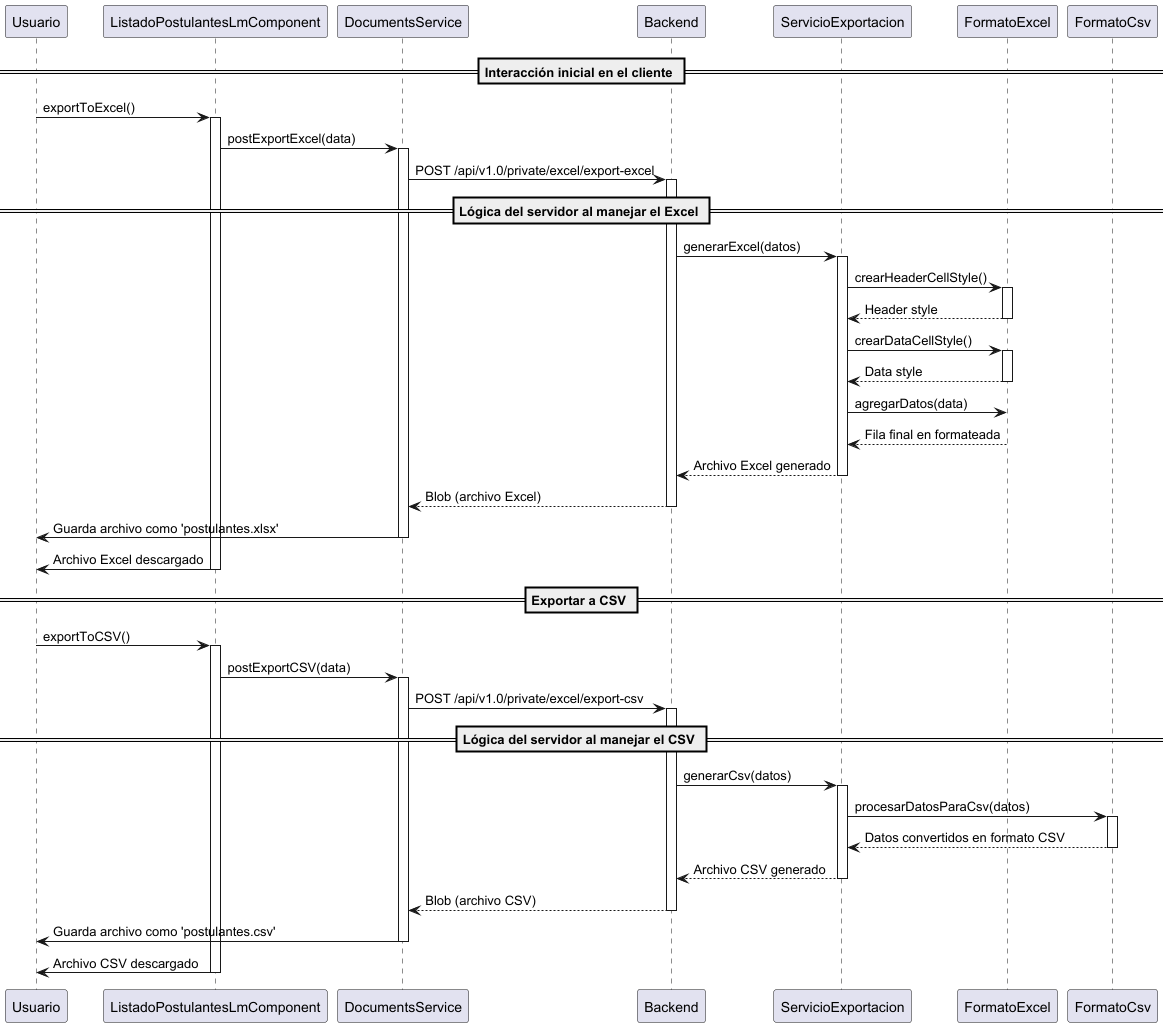

The diagram above was rendered by PlantUML. Its source (embedded in the PNG):
@startuml
participant Usuario

== Interacción inicial en el cliente ==
Usuario -> ListadoPostulantesLmComponent : exportToExcel()
activate ListadoPostulantesLmComponent
ListadoPostulantesLmComponent -> DocumentsService : postExportExcel(data)
activate DocumentsService
DocumentsService -> Backend : POST /api/v1.0/private/excel/export-excel
activate Backend

== Lógica del servidor al manejar el Excel ==
Backend -> ServicioExportacion : generarExcel(datos)
activate ServicioExportacion
ServicioExportacion -> FormatoExcel : crearHeaderCellStyle()
activate FormatoExcel
FormatoExcel --> ServicioExportacion : Header style
deactivate FormatoExcel

ServicioExportacion -> FormatoExcel : crearDataCellStyle()
activate FormatoExcel
FormatoExcel --> ServicioExportacion : Data style
deactivate FormatoExcel

ServicioExportacion -> FormatoExcel : agregarDatos(data)
FormatoExcel --> ServicioExportacion : Fila final en formateada
ServicioExportacion --> Backend : Archivo Excel generado
deactivate ServicioExportacion

Backend --> DocumentsService : Blob (archivo Excel)
deactivate Backend
DocumentsService -> Usuario : Guarda archivo como 'postulantes.xlsx'
deactivate DocumentsService
ListadoPostulantesLmComponent -> Usuario : Archivo Excel descargado
deactivate ListadoPostulantesLmComponent

== Exportar a CSV ==
Usuario -> ListadoPostulantesLmComponent : exportToCSV()
activate ListadoPostulantesLmComponent
ListadoPostulantesLmComponent -> DocumentsService : postExportCSV(data)
activate DocumentsService
DocumentsService -> Backend : POST /api/v1.0/private/excel/export-csv
activate Backend

== Lógica del servidor al manejar el CSV ==
Backend -> ServicioExportacion : generarCsv(datos)
activate ServicioExportacion
ServicioExportacion -> FormatoCsv : procesarDatosParaCsv(datos)
activate FormatoCsv
FormatoCsv --> ServicioExportacion : Datos convertidos en formato CSV
deactivate FormatoCsv
ServicioExportacion --> Backend : Archivo CSV generado
deactivate ServicioExportacion

Backend --> DocumentsService : Blob (archivo CSV)
deactivate Backend
DocumentsService -> Usuario : Guarda archivo como 'postulantes.csv'
deactivate DocumentsService
ListadoPostulantesLmComponent -> Usuario : Archivo CSV descargado
deactivate ListadoPostulantesLmComponent
@enduml